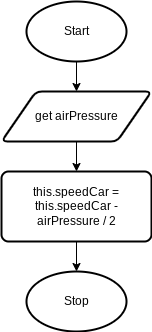

The diagram above was exported from draw.io. Its source (the exported page's mxGraphModel, read from the mxfile embedded in the PNG):
<mxGraphModel dx="245" dy="399" grid="1" gridSize="10" guides="1" tooltips="1" connect="1" arrows="1" fold="1" page="1" pageScale="1" pageWidth="827" pageHeight="1169" math="0" shadow="0">
  <root>
    <mxCell id="0" />
    <mxCell id="1" parent="0" />
    <mxCell id="4" style="edgeStyle=none;html=1;exitX=0.5;exitY=1;exitDx=0;exitDy=0;exitPerimeter=0;entryX=0.5;entryY=0;entryDx=0;entryDy=0;" edge="1" parent="1" source="2" target="3">
      <mxGeometry relative="1" as="geometry" />
    </mxCell>
    <mxCell id="2" value="Start" style="strokeWidth=2;html=1;shape=mxgraph.flowchart.start_1;whiteSpace=wrap;" vertex="1" parent="1">
      <mxGeometry x="80" y="30" width="100" height="60" as="geometry" />
    </mxCell>
    <mxCell id="6" style="edgeStyle=none;html=1;exitX=0.5;exitY=1;exitDx=0;exitDy=0;entryX=0.5;entryY=0;entryDx=0;entryDy=0;" edge="1" parent="1" source="3" target="5">
      <mxGeometry relative="1" as="geometry" />
    </mxCell>
    <mxCell id="3" value="get airPressure" style="shape=parallelogram;html=1;strokeWidth=2;perimeter=parallelogramPerimeter;whiteSpace=wrap;rounded=1;arcSize=12;size=0.23;" vertex="1" parent="1">
      <mxGeometry x="55" y="120" width="150" height="50" as="geometry" />
    </mxCell>
    <mxCell id="8" style="edgeStyle=none;html=1;exitX=0.5;exitY=1;exitDx=0;exitDy=0;entryX=0.5;entryY=0;entryDx=0;entryDy=0;entryPerimeter=0;" edge="1" parent="1" source="5" target="7">
      <mxGeometry relative="1" as="geometry" />
    </mxCell>
    <mxCell id="5" value="this.speedCar = this.speedCar - airPressure / 2" style="rounded=1;whiteSpace=wrap;html=1;absoluteArcSize=1;arcSize=14;strokeWidth=2;" vertex="1" parent="1">
      <mxGeometry x="55" y="200" width="150" height="70" as="geometry" />
    </mxCell>
    <mxCell id="7" value="Stop" style="strokeWidth=2;html=1;shape=mxgraph.flowchart.start_1;whiteSpace=wrap;" vertex="1" parent="1">
      <mxGeometry x="80" y="300" width="100" height="60" as="geometry" />
    </mxCell>
  </root>
</mxGraphModel>